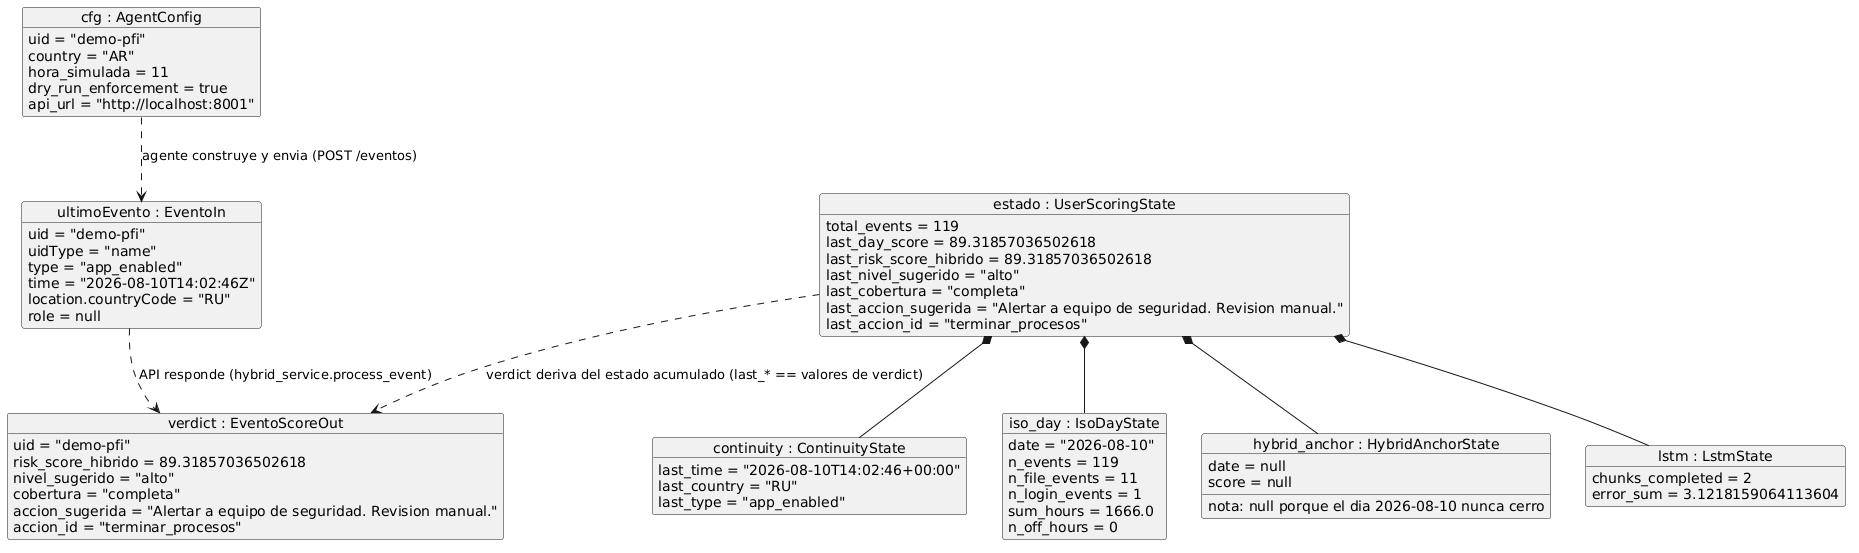

The diagram above was rendered by PlantUML. Its source (embedded in the PNG):
@startuml
skinparam objectAttributeIconSize 0

object "cfg : AgentConfig" as cfg {
  uid = "demo-pfi"
  country = "AR"
  hora_simulada = 11
  dry_run_enforcement = true
  api_url = "http://localhost:8001"
}

object "ultimoEvento : EventoIn" as evento {
  uid = "demo-pfi"
  uidType = "name"
  type = "app_enabled"
  time = "2026-08-10T14:02:46Z"
  location.countryCode = "RU"
  role = null
}

object "verdict : EventoScoreOut" as verdict {
  uid = "demo-pfi"
  risk_score_hibrido = 89.31857036502618
  nivel_sugerido = "alto"
  cobertura = "completa"
  accion_sugerida = "Alertar a equipo de seguridad. Revision manual."
  accion_id = "terminar_procesos"
}

object "estado : UserScoringState" as estado {
  total_events = 119
  last_day_score = 89.31857036502618
  last_risk_score_hibrido = 89.31857036502618
  last_nivel_sugerido = "alto"
  last_cobertura = "completa"
  last_accion_sugerida = "Alertar a equipo de seguridad. Revision manual."
  last_accion_id = "terminar_procesos"
}

object "continuity : ContinuityState" as continuity {
  last_time = "2026-08-10T14:02:46+00:00"
  last_country = "RU"
  last_type = "app_enabled"
}

object "iso_day : IsoDayState" as isoday {
  date = "2026-08-10"
  n_events = 119
  n_file_events = 11
  n_login_events = 1
  sum_hours = 1666.0
  n_off_hours = 0
}

object "hybrid_anchor : HybridAnchorState" as anchor {
  date = null
  score = null
  __
  nota: null porque el dia 2026-08-10 nunca cerro
}

object "lstm : LstmState" as lstm {
  chunks_completed = 2
  error_sum = 3.1218159064113604
}

estado *-- continuity
estado *-- lstm
estado *-- isoday
estado *-- anchor

cfg ..> evento : agente construye y envia (POST /eventos)
evento ..> verdict : API responde (hybrid_service.process_event)
estado ..> verdict : verdict deriva del estado acumulado (last_* == valores de verdict)
@enduml